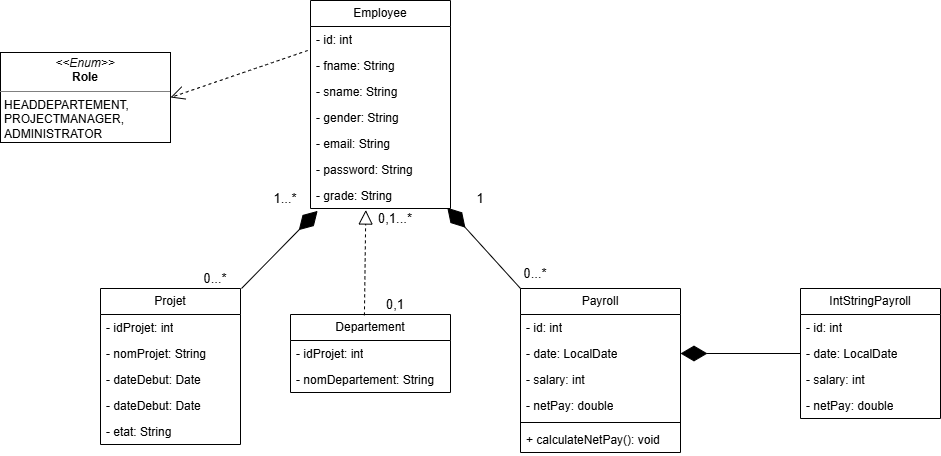

The diagram above was exported from draw.io. Its source (the exported page's mxGraphModel, read from the mxfile embedded in the PNG):
<mxGraphModel dx="1457" dy="1878" grid="1" gridSize="10" guides="1" tooltips="1" connect="1" arrows="1" fold="1" page="1" pageScale="1" pageWidth="850" pageHeight="1100" math="0" shadow="0">
  <root>
    <mxCell id="0" />
    <mxCell id="1" parent="0" />
    <mxCell id="8hbsHZcuAV-aj0mG_bMQ-1" parent="1" style="swimlane;fontStyle=0;childLayout=stackLayout;horizontal=1;startSize=26;fillColor=none;horizontalStack=0;resizeParent=1;resizeParentMax=0;resizeLast=0;collapsible=1;marginBottom=0;whiteSpace=wrap;html=1;" value="Projet" vertex="1">
      <mxGeometry height="156" width="140" x="-10" y="90" as="geometry" />
    </mxCell>
    <mxCell id="8hbsHZcuAV-aj0mG_bMQ-2" parent="8hbsHZcuAV-aj0mG_bMQ-1" style="text;strokeColor=none;fillColor=none;align=left;verticalAlign=top;spacingLeft=4;spacingRight=4;overflow=hidden;rotatable=0;points=[[0,0.5],[1,0.5]];portConstraint=eastwest;whiteSpace=wrap;html=1;" value="- idProjet: int" vertex="1">
      <mxGeometry height="26" width="140" y="26" as="geometry" />
    </mxCell>
    <mxCell id="8hbsHZcuAV-aj0mG_bMQ-3" parent="8hbsHZcuAV-aj0mG_bMQ-1" style="text;strokeColor=none;fillColor=none;align=left;verticalAlign=top;spacingLeft=4;spacingRight=4;overflow=hidden;rotatable=0;points=[[0,0.5],[1,0.5]];portConstraint=eastwest;whiteSpace=wrap;html=1;" value="- nomProjet: String" vertex="1">
      <mxGeometry height="26" width="140" y="52" as="geometry" />
    </mxCell>
    <mxCell id="8hbsHZcuAV-aj0mG_bMQ-4" parent="8hbsHZcuAV-aj0mG_bMQ-1" style="text;strokeColor=none;fillColor=none;align=left;verticalAlign=top;spacingLeft=4;spacingRight=4;overflow=hidden;rotatable=0;points=[[0,0.5],[1,0.5]];portConstraint=eastwest;whiteSpace=wrap;html=1;" value="- dateDebut: Date" vertex="1">
      <mxGeometry height="26" width="140" y="78" as="geometry" />
    </mxCell>
    <mxCell id="8hbsHZcuAV-aj0mG_bMQ-17" parent="8hbsHZcuAV-aj0mG_bMQ-1" style="text;strokeColor=none;fillColor=none;align=left;verticalAlign=top;spacingLeft=4;spacingRight=4;overflow=hidden;rotatable=0;points=[[0,0.5],[1,0.5]];portConstraint=eastwest;whiteSpace=wrap;html=1;" value="- dateDebut: Date" vertex="1">
      <mxGeometry height="26" width="140" y="104" as="geometry" />
    </mxCell>
    <mxCell id="8hbsHZcuAV-aj0mG_bMQ-18" parent="8hbsHZcuAV-aj0mG_bMQ-1" style="text;strokeColor=none;fillColor=none;align=left;verticalAlign=top;spacingLeft=4;spacingRight=4;overflow=hidden;rotatable=0;points=[[0,0.5],[1,0.5]];portConstraint=eastwest;whiteSpace=wrap;html=1;" value="- etat: String" vertex="1">
      <mxGeometry height="26" width="140" y="130" as="geometry" />
    </mxCell>
    <mxCell id="8hbsHZcuAV-aj0mG_bMQ-5" parent="1" style="swimlane;fontStyle=0;childLayout=stackLayout;horizontal=1;startSize=26;fillColor=none;horizontalStack=0;resizeParent=1;resizeParentMax=0;resizeLast=0;collapsible=1;marginBottom=0;whiteSpace=wrap;html=1;" value="Payroll" vertex="1">
      <mxGeometry height="164" width="160" x="410" y="90" as="geometry">
        <mxRectangle height="30" width="80" x="430" y="90" as="alternateBounds" />
      </mxGeometry>
    </mxCell>
    <mxCell id="8hbsHZcuAV-aj0mG_bMQ-6" parent="8hbsHZcuAV-aj0mG_bMQ-5" style="text;strokeColor=none;fillColor=none;align=left;verticalAlign=top;spacingLeft=4;spacingRight=4;overflow=hidden;rotatable=0;points=[[0,0.5],[1,0.5]];portConstraint=eastwest;whiteSpace=wrap;html=1;" value="- id: int" vertex="1">
      <mxGeometry height="26" width="160" y="26" as="geometry" />
    </mxCell>
    <mxCell id="8hbsHZcuAV-aj0mG_bMQ-8" parent="8hbsHZcuAV-aj0mG_bMQ-5" style="text;strokeColor=none;fillColor=none;align=left;verticalAlign=top;spacingLeft=4;spacingRight=4;overflow=hidden;rotatable=0;points=[[0,0.5],[1,0.5]];portConstraint=eastwest;whiteSpace=wrap;html=1;" value="- date: LocalDate" vertex="1">
      <mxGeometry height="26" width="160" y="52" as="geometry" />
    </mxCell>
    <mxCell id="8hbsHZcuAV-aj0mG_bMQ-25" parent="8hbsHZcuAV-aj0mG_bMQ-5" style="text;strokeColor=none;fillColor=none;align=left;verticalAlign=top;spacingLeft=4;spacingRight=4;overflow=hidden;rotatable=0;points=[[0,0.5],[1,0.5]];portConstraint=eastwest;whiteSpace=wrap;html=1;" value="- salary: int" vertex="1">
      <mxGeometry height="26" width="160" y="78" as="geometry" />
    </mxCell>
    <mxCell id="8hbsHZcuAV-aj0mG_bMQ-26" parent="8hbsHZcuAV-aj0mG_bMQ-5" style="text;strokeColor=none;fillColor=none;align=left;verticalAlign=top;spacingLeft=4;spacingRight=4;overflow=hidden;rotatable=0;points=[[0,0.5],[1,0.5]];portConstraint=eastwest;whiteSpace=wrap;html=1;" value="- netPay: double" vertex="1">
      <mxGeometry height="26" width="160" y="104" as="geometry" />
    </mxCell>
    <mxCell id="8hbsHZcuAV-aj0mG_bMQ-44" parent="8hbsHZcuAV-aj0mG_bMQ-5" style="line;strokeWidth=1;fillColor=none;align=left;verticalAlign=middle;spacingTop=-1;spacingLeft=3;spacingRight=3;rotatable=0;labelPosition=right;points=[];portConstraint=eastwest;strokeColor=inherit;" value="" vertex="1">
      <mxGeometry height="8" width="160" y="130" as="geometry" />
    </mxCell>
    <mxCell id="8hbsHZcuAV-aj0mG_bMQ-45" parent="8hbsHZcuAV-aj0mG_bMQ-5" style="text;strokeColor=none;fillColor=none;align=left;verticalAlign=top;spacingLeft=4;spacingRight=4;overflow=hidden;rotatable=0;points=[[0,0.5],[1,0.5]];portConstraint=eastwest;whiteSpace=wrap;html=1;" value="+ calculateNetPay(): void" vertex="1">
      <mxGeometry height="26" width="160" y="138" as="geometry" />
    </mxCell>
    <mxCell id="8hbsHZcuAV-aj0mG_bMQ-13" parent="1" style="swimlane;fontStyle=0;childLayout=stackLayout;horizontal=1;startSize=26;fillColor=none;horizontalStack=0;resizeParent=1;resizeParentMax=0;resizeLast=0;collapsible=1;marginBottom=0;whiteSpace=wrap;html=1;" value="Employee" vertex="1">
      <mxGeometry height="208" width="140" x="200" y="-198" as="geometry" />
    </mxCell>
    <mxCell id="8hbsHZcuAV-aj0mG_bMQ-14" parent="8hbsHZcuAV-aj0mG_bMQ-13" style="text;strokeColor=none;fillColor=none;align=left;verticalAlign=top;spacingLeft=4;spacingRight=4;overflow=hidden;rotatable=0;points=[[0,0.5],[1,0.5]];portConstraint=eastwest;whiteSpace=wrap;html=1;" value="- id: int" vertex="1">
      <mxGeometry height="26" width="140" y="26" as="geometry" />
    </mxCell>
    <mxCell id="8hbsHZcuAV-aj0mG_bMQ-15" parent="8hbsHZcuAV-aj0mG_bMQ-13" style="text;strokeColor=none;fillColor=none;align=left;verticalAlign=top;spacingLeft=4;spacingRight=4;overflow=hidden;rotatable=0;points=[[0,0.5],[1,0.5]];portConstraint=eastwest;whiteSpace=wrap;html=1;" value="- fname: String" vertex="1">
      <mxGeometry height="26" width="140" y="52" as="geometry" />
    </mxCell>
    <mxCell id="8hbsHZcuAV-aj0mG_bMQ-16" parent="8hbsHZcuAV-aj0mG_bMQ-13" style="text;strokeColor=none;fillColor=none;align=left;verticalAlign=top;spacingLeft=4;spacingRight=4;overflow=hidden;rotatable=0;points=[[0,0.5],[1,0.5]];portConstraint=eastwest;whiteSpace=wrap;html=1;" value="- sname: String" vertex="1">
      <mxGeometry height="26" width="140" y="78" as="geometry" />
    </mxCell>
    <mxCell id="8hbsHZcuAV-aj0mG_bMQ-56" parent="8hbsHZcuAV-aj0mG_bMQ-13" style="text;strokeColor=none;fillColor=none;align=left;verticalAlign=top;spacingLeft=4;spacingRight=4;overflow=hidden;rotatable=0;points=[[0,0.5],[1,0.5]];portConstraint=eastwest;whiteSpace=wrap;html=1;" value="- gender: String" vertex="1">
      <mxGeometry height="26" width="140" y="104" as="geometry" />
    </mxCell>
    <mxCell id="8hbsHZcuAV-aj0mG_bMQ-57" parent="8hbsHZcuAV-aj0mG_bMQ-13" style="text;strokeColor=none;fillColor=none;align=left;verticalAlign=top;spacingLeft=4;spacingRight=4;overflow=hidden;rotatable=0;points=[[0,0.5],[1,0.5]];portConstraint=eastwest;whiteSpace=wrap;html=1;" value="- email: String" vertex="1">
      <mxGeometry height="26" width="140" y="130" as="geometry" />
    </mxCell>
    <mxCell id="8hbsHZcuAV-aj0mG_bMQ-58" parent="8hbsHZcuAV-aj0mG_bMQ-13" style="text;strokeColor=none;fillColor=none;align=left;verticalAlign=top;spacingLeft=4;spacingRight=4;overflow=hidden;rotatable=0;points=[[0,0.5],[1,0.5]];portConstraint=eastwest;whiteSpace=wrap;html=1;" value="- password: String" vertex="1">
      <mxGeometry height="26" width="140" y="156" as="geometry" />
    </mxCell>
    <mxCell id="8hbsHZcuAV-aj0mG_bMQ-59" parent="8hbsHZcuAV-aj0mG_bMQ-13" style="text;strokeColor=none;fillColor=none;align=left;verticalAlign=top;spacingLeft=4;spacingRight=4;overflow=hidden;rotatable=0;points=[[0,0.5],[1,0.5]];portConstraint=eastwest;whiteSpace=wrap;html=1;" value="- grade: String" vertex="1">
      <mxGeometry height="26" width="140" y="182" as="geometry" />
    </mxCell>
    <mxCell id="8hbsHZcuAV-aj0mG_bMQ-24" parent="1" style="verticalAlign=top;align=left;overflow=fill;html=1;whiteSpace=wrap;" value="&lt;p style=&quot;margin:0px;margin-top:4px;text-align:center;&quot;&gt;&lt;i&gt;&amp;lt;&amp;lt;Enum&amp;gt;&amp;gt;&lt;/i&gt;&lt;br&gt;&lt;b&gt;Role&lt;/b&gt;&lt;/p&gt;&lt;hr size=&quot;1&quot; style=&quot;border-style:solid;&quot;&gt;&lt;p style=&quot;margin:0px;margin-left:4px;&quot;&gt;HEADDEPARTEMENT,&lt;/p&gt;&lt;p style=&quot;margin:0px;margin-left:4px;&quot;&gt;PROJECTMANAGER,&lt;/p&gt;&lt;p style=&quot;margin:0px;margin-left:4px;&quot;&gt;ADMINISTRATOR&lt;/p&gt;" vertex="1">
      <mxGeometry height="90" width="170" x="-110" y="-146" as="geometry" />
    </mxCell>
    <mxCell id="8hbsHZcuAV-aj0mG_bMQ-28" parent="1" style="text;html=1;whiteSpace=wrap;strokeColor=none;fillColor=none;align=center;verticalAlign=middle;rounded=0;fontSize=13;" value="0...*" vertex="1">
      <mxGeometry height="30" width="60" x="395" y="60" as="geometry" />
    </mxCell>
    <mxCell id="8hbsHZcuAV-aj0mG_bMQ-29" parent="1" style="text;html=1;whiteSpace=wrap;strokeColor=none;fillColor=none;align=center;verticalAlign=middle;rounded=0;fontSize=13;" value="1" vertex="1">
      <mxGeometry height="20" width="50" x="345" y="-10" as="geometry" />
    </mxCell>
    <mxCell id="8hbsHZcuAV-aj0mG_bMQ-30" parent="1" style="swimlane;fontStyle=0;childLayout=stackLayout;horizontal=1;startSize=26;fillColor=none;horizontalStack=0;resizeParent=1;resizeParentMax=0;resizeLast=0;collapsible=1;marginBottom=0;whiteSpace=wrap;html=1;" value="IntStringPayroll" vertex="1">
      <mxGeometry height="130" width="140" x="690" y="90" as="geometry">
        <mxRectangle height="30" width="80" x="430" y="90" as="alternateBounds" />
      </mxGeometry>
    </mxCell>
    <mxCell id="8hbsHZcuAV-aj0mG_bMQ-31" parent="8hbsHZcuAV-aj0mG_bMQ-30" style="text;strokeColor=none;fillColor=none;align=left;verticalAlign=top;spacingLeft=4;spacingRight=4;overflow=hidden;rotatable=0;points=[[0,0.5],[1,0.5]];portConstraint=eastwest;whiteSpace=wrap;html=1;" value="- id: int" vertex="1">
      <mxGeometry height="26" width="140" y="26" as="geometry" />
    </mxCell>
    <mxCell id="8hbsHZcuAV-aj0mG_bMQ-32" parent="8hbsHZcuAV-aj0mG_bMQ-30" style="text;strokeColor=none;fillColor=none;align=left;verticalAlign=top;spacingLeft=4;spacingRight=4;overflow=hidden;rotatable=0;points=[[0,0.5],[1,0.5]];portConstraint=eastwest;whiteSpace=wrap;html=1;" value="- date: LocalDate" vertex="1">
      <mxGeometry height="26" width="140" y="52" as="geometry" />
    </mxCell>
    <mxCell id="8hbsHZcuAV-aj0mG_bMQ-33" parent="8hbsHZcuAV-aj0mG_bMQ-30" style="text;strokeColor=none;fillColor=none;align=left;verticalAlign=top;spacingLeft=4;spacingRight=4;overflow=hidden;rotatable=0;points=[[0,0.5],[1,0.5]];portConstraint=eastwest;whiteSpace=wrap;html=1;" value="- salary: int" vertex="1">
      <mxGeometry height="26" width="140" y="78" as="geometry" />
    </mxCell>
    <mxCell id="8hbsHZcuAV-aj0mG_bMQ-34" parent="8hbsHZcuAV-aj0mG_bMQ-30" style="text;strokeColor=none;fillColor=none;align=left;verticalAlign=top;spacingLeft=4;spacingRight=4;overflow=hidden;rotatable=0;points=[[0,0.5],[1,0.5]];portConstraint=eastwest;whiteSpace=wrap;html=1;" value="- netPay: double" vertex="1">
      <mxGeometry height="26" width="140" y="104" as="geometry" />
    </mxCell>
    <mxCell id="8hbsHZcuAV-aj0mG_bMQ-40" edge="1" parent="1" source="8hbsHZcuAV-aj0mG_bMQ-15" style="endArrow=open;endSize=12;dashed=1;html=1;rounded=0;fontSize=12;curved=1;entryX=1;entryY=0.5;entryDx=0;entryDy=0;exitX=-0.02;exitY=-0.077;exitDx=0;exitDy=0;exitPerimeter=0;" target="8hbsHZcuAV-aj0mG_bMQ-24" value="">
      <mxGeometry relative="1" width="160" as="geometry">
        <mxPoint x="70" y="90" as="sourcePoint" />
        <mxPoint x="230" y="90" as="targetPoint" />
      </mxGeometry>
    </mxCell>
    <mxCell id="8hbsHZcuAV-aj0mG_bMQ-46" parent="1" style="swimlane;fontStyle=0;childLayout=stackLayout;horizontal=1;startSize=26;fillColor=none;horizontalStack=0;resizeParent=1;resizeParentMax=0;resizeLast=0;collapsible=1;marginBottom=0;whiteSpace=wrap;html=1;" value="&lt;span style=&quot;text-align: left;&quot;&gt;Departement&lt;/span&gt;" vertex="1">
      <mxGeometry height="78" width="160" x="180" y="116" as="geometry" />
    </mxCell>
    <mxCell id="8hbsHZcuAV-aj0mG_bMQ-47" parent="8hbsHZcuAV-aj0mG_bMQ-46" style="text;strokeColor=none;fillColor=none;align=left;verticalAlign=top;spacingLeft=4;spacingRight=4;overflow=hidden;rotatable=0;points=[[0,0.5],[1,0.5]];portConstraint=eastwest;whiteSpace=wrap;html=1;" value="- idProjet: int" vertex="1">
      <mxGeometry height="26" width="160" y="26" as="geometry" />
    </mxCell>
    <mxCell id="8hbsHZcuAV-aj0mG_bMQ-48" parent="8hbsHZcuAV-aj0mG_bMQ-46" style="text;strokeColor=none;fillColor=none;align=left;verticalAlign=top;spacingLeft=4;spacingRight=4;overflow=hidden;rotatable=0;points=[[0,0.5],[1,0.5]];portConstraint=eastwest;whiteSpace=wrap;html=1;" value="- nomDepartement: String" vertex="1">
      <mxGeometry height="26" width="160" y="52" as="geometry" />
    </mxCell>
    <mxCell id="8hbsHZcuAV-aj0mG_bMQ-65" parent="1" style="text;html=1;whiteSpace=wrap;strokeColor=none;fillColor=none;align=center;verticalAlign=middle;rounded=0;fontSize=13;" value="0,1" vertex="1">
      <mxGeometry height="20" width="50" x="260" y="96" as="geometry" />
    </mxCell>
    <mxCell id="8hbsHZcuAV-aj0mG_bMQ-66" parent="1" style="text;html=1;whiteSpace=wrap;strokeColor=none;fillColor=none;align=center;verticalAlign=middle;rounded=0;fontSize=13;" value="0,1...*" vertex="1">
      <mxGeometry height="20" width="50" x="260" y="10" as="geometry" />
    </mxCell>
    <mxCell id="8hbsHZcuAV-aj0mG_bMQ-67" parent="1" style="text;html=1;whiteSpace=wrap;strokeColor=none;fillColor=none;align=center;verticalAlign=middle;rounded=0;fontSize=13;" value="0...*" vertex="1">
      <mxGeometry height="20" width="50" x="80" y="70" as="geometry" />
    </mxCell>
    <mxCell id="8hbsHZcuAV-aj0mG_bMQ-68" parent="1" style="text;html=1;whiteSpace=wrap;strokeColor=none;fillColor=none;align=center;verticalAlign=middle;rounded=0;fontSize=13;" value="1...*" vertex="1">
      <mxGeometry height="20" width="50" x="150" y="-10" as="geometry" />
    </mxCell>
    <mxCell id="U0CKV3xvUR7yCocU1foN-5" edge="1" parent="1" source="8hbsHZcuAV-aj0mG_bMQ-32" style="endArrow=diamondThin;endFill=1;endSize=24;html=1;rounded=0;exitX=0;exitY=0.5;exitDx=0;exitDy=0;entryX=1;entryY=0.5;entryDx=0;entryDy=0;" target="8hbsHZcuAV-aj0mG_bMQ-8" value="">
      <mxGeometry relative="1" width="160" as="geometry">
        <Array as="points" />
        <mxPoint x="300" y="70" as="sourcePoint" />
        <mxPoint x="460" y="70" as="targetPoint" />
      </mxGeometry>
    </mxCell>
    <mxCell id="U0CKV3xvUR7yCocU1foN-7" edge="1" parent="1" source="8hbsHZcuAV-aj0mG_bMQ-28" style="endArrow=diamondThin;endFill=1;endSize=24;html=1;rounded=0;exitX=0.25;exitY=1;exitDx=0;exitDy=0;entryX=0.977;entryY=0.969;entryDx=0;entryDy=0;entryPerimeter=0;" target="8hbsHZcuAV-aj0mG_bMQ-59" value="">
      <mxGeometry relative="1" width="160" as="geometry">
        <Array as="points" />
        <mxPoint x="560" y="-11" as="sourcePoint" />
        <mxPoint x="440" y="-11" as="targetPoint" />
      </mxGeometry>
    </mxCell>
    <mxCell id="U0CKV3xvUR7yCocU1foN-10" edge="1" parent="1" style="endArrow=diamondThin;endFill=1;endSize=24;html=1;rounded=0;entryX=0.051;entryY=1.092;entryDx=0;entryDy=0;entryPerimeter=0;" target="8hbsHZcuAV-aj0mG_bMQ-59" value="">
      <mxGeometry relative="1" width="160" as="geometry">
        <Array as="points" />
        <mxPoint x="131" y="90" as="sourcePoint" />
        <mxPoint x="202" y="30" as="targetPoint" />
      </mxGeometry>
    </mxCell>
    <mxCell id="60cz8cyruzTyihuRLKzB-1" edge="1" parent="1" source="8hbsHZcuAV-aj0mG_bMQ-46" style="endArrow=block;dashed=1;endFill=0;endSize=12;html=1;rounded=0;entryX=0.395;entryY=1.058;entryDx=0;entryDy=0;entryPerimeter=0;exitX=0.462;exitY=0.011;exitDx=0;exitDy=0;exitPerimeter=0;" target="8hbsHZcuAV-aj0mG_bMQ-59" value="">
      <mxGeometry relative="1" width="160" as="geometry">
        <Array as="points" />
        <mxPoint x="110" y="190" as="sourcePoint" />
        <mxPoint x="270" y="190" as="targetPoint" />
      </mxGeometry>
    </mxCell>
  </root>
</mxGraphModel>